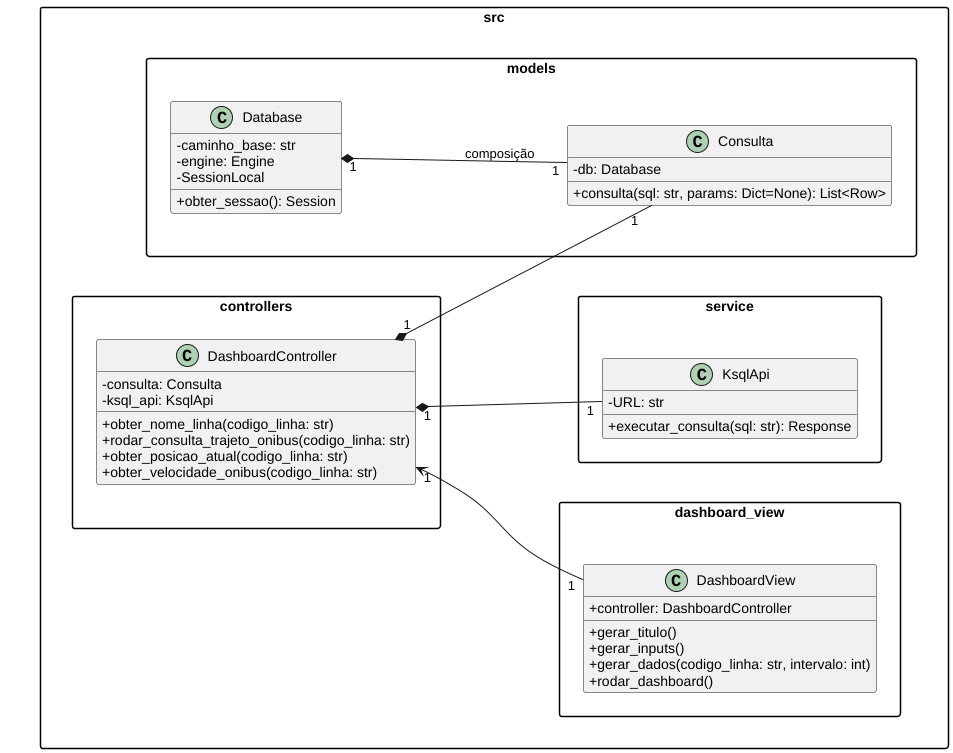

The diagram above was rendered by PlantUML. Its source (embedded in the PNG):
@startuml
left to right direction
skinparam packageStyle rectangle
skinparam classAttributeIconSize 0

package "src" {

    package "models" as models {

        class Database {
            - caminho_base: str
            - engine: Engine
            - SessionLocal
            + obter_sessao(): Session
        }

        class Consulta {
            - db: Database
            + consulta(sql: str, params: Dict=None): List<Row>
        }

        Database "1" *-- "1" Consulta : composição
    }

    package "service" as service {
        class KsqlApi {
            - URL: str
            + executar_consulta(sql: str): Response
        }
    }

    package "controllers" as controllers {
        class DashboardController {
            - consulta: Consulta
            - ksql_api: KsqlApi
            + obter_nome_linha(codigo_linha: str)
            + rodar_consulta_trajeto_onibus(codigo_linha: str)
            + obter_posicao_atual(codigo_linha: str)
            + obter_velocidade_onibus(codigo_linha: str)
        }
    }

    package "dashboard_view" as view {
        class DashboardView {
            + controller: DashboardController
            + gerar_titulo()
            + gerar_inputs()
            + gerar_dados(codigo_linha: str, intervalo: int)
            + rodar_dashboard()
        }
    }



    DashboardController "1" *-- "1" Consulta
    DashboardController "1" *-- "1" KsqlApi
    DashboardView "1" --> "1" DashboardController


    service -[hidden]-> models
    models  -[hidden]-> controllers
    controllers -[hidden]-> view
}

@enduml